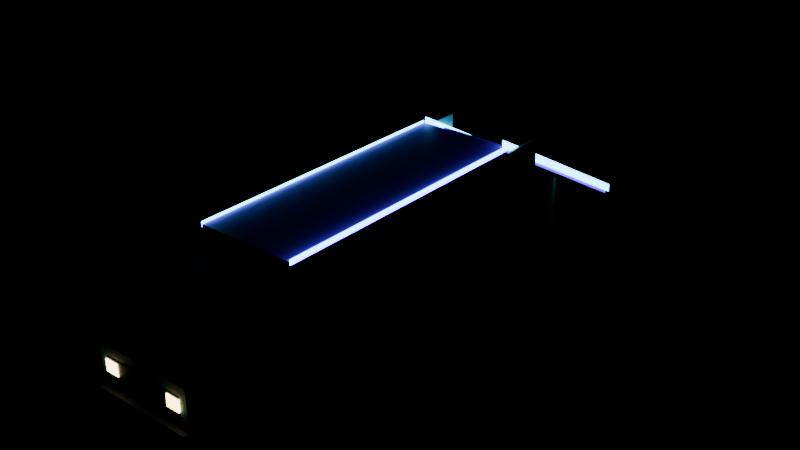 # Source: obstacles.blend  (saved by Blender 5.2.45; exported with 4.5.12 LTS)
import bpy
from mathutils import Matrix  # noqa: F401  (used for matrix-valued properties, if any)

bpy.ops.wm.read_factory_settings(use_empty=True)
scene = bpy.context.scene
scene.name = 'Scene'

# ---- images (referenced by path relative to the original .blend; pixels are not part of the script)
import os
ASSET_DIR = os.environ.get("B2B_ASSET_DIR", "")  # directory of the original .blend (textures are referenced by path, not embedded)
HERE = os.path.dirname(os.path.abspath(__file__))  # packed textures are extracted next to this script under _unpacked/

def load_image(name, relpath, width, height, colorspace="sRGB"):
    """Load a texture the original file referenced (path relative to the .blend, or extracted next to this script)."""
    p = next((c for c in (os.path.join(HERE, relpath), os.path.join(ASSET_DIR, relpath)) if relpath and os.path.exists(c)), "")
    if p:
        img = bpy.data.images.load(p, check_existing=True)
        img.name = name
    else:  # same state as the original file: an image datablock whose file is absent (Cycles renders it pink)
        img = bpy.data.images.new(name, width, height)
        img.source = "FILE"
        img.filepath = "//" + (relpath or name)
    img.colorspace_settings.name = colorspace
    return img
img_wood_png = load_image('wood.png', 'wood.png', 1024, 1024, 'sRGB')

# ---- materials (node trees are filled in below, after node groups)
mat_t_paint = bpy.data.materials.new('T_Paint')
mat_t_paint.diffuse_color = (0.04971, 0.2122, 0.1946, 1.0)
mat_t_paintred = bpy.data.materials.new('T_PaintRed')
mat_t_paintred.diffuse_color = (0.2705, 0.008568, 0.0648, 1.0)
mat_t_wood = bpy.data.materials.new('T_Wood')
mat_t_wood.diffuse_color = (1.0, 1.0, 1.0, 1.0)
mat_t_metal = bpy.data.materials.new('T_Metal')
mat_t_metal.diffuse_color = (0.02315, 0.02519, 0.02956, 1.0)
mat_t_glass = bpy.data.materials.new('T_Glass')
mat_t_glass.diffuse_color = (0.004391, 0.008023, 0.01444, 1.0)
mat_t_neon = bpy.data.materials.new('T_Neon')
mat_t_neon.diffuse_color = (0.09084, 0.624, 1.0, 1.0)
mat_t_tire = bpy.data.materials.new('T_Tire')
mat_t_tire.diffuse_color = (0.006995, 0.006995, 0.006995, 1.0)
mat_t_lamp = bpy.data.materials.new('T_Lamp')
mat_t_lamp.diffuse_color = (1.0, 0.7913, 0.3515, 1.0)
mat_t_rust = bpy.data.materials.new('T_Rust')
mat_t_rust.diffuse_color = (0.1946, 0.06848, 0.0319, 1.0)

# ---- material node trees
mat_t_paint.use_nodes = True; mat_t_paint.node_tree.nodes.clear()
_N = mat_t_paint.node_tree.nodes; _L = mat_t_paint.node_tree.links
n0 = _N.new('ShaderNodeBsdfPrincipled'); n0.name = 'Principled BSDF'; n0.location = (-200, 100)
n0.inputs[0].default_value = (0.04971, 0.2122, 0.1946, 1.0)
n0.inputs[2].default_value = 0.6
n0.inputs[10].default_value = 0.005
n1 = _N.new('ShaderNodeOutputMaterial'); n1.name = 'Material Output'; n1.location = (200, 100)
_L.new(n0.outputs[0], n1.inputs[0])
n1.is_active_output = True
mat_t_paintred.use_nodes = True; mat_t_paintred.node_tree.nodes.clear()
_N = mat_t_paintred.node_tree.nodes; _L = mat_t_paintred.node_tree.links
n0 = _N.new('ShaderNodeBsdfPrincipled'); n0.name = 'Principled BSDF'; n0.location = (-200, 100)
n0.inputs[0].default_value = (0.2705, 0.008568, 0.0648, 1.0)
n0.inputs[2].default_value = 0.6
n0.inputs[10].default_value = 0.005
n1 = _N.new('ShaderNodeOutputMaterial'); n1.name = 'Material Output'; n1.location = (200, 100)
_L.new(n0.outputs[0], n1.inputs[0])
n1.is_active_output = True
mat_t_wood.use_nodes = True; mat_t_wood.node_tree.nodes.clear()
_N = mat_t_wood.node_tree.nodes; _L = mat_t_wood.node_tree.links
n0 = _N.new('ShaderNodeBsdfPrincipled'); n0.name = 'Principled BSDF'; n0.location = (-200, 100)
n0.inputs[2].default_value = 0.6
n0.inputs[10].default_value = 0.005
n1 = _N.new('ShaderNodeOutputMaterial'); n1.name = 'Material Output'; n1.location = (200, 100)
n2 = _N.new('ShaderNodeTexImage'); n2.name = 'Image Texture'; n2.location = (0, 0)
n2.image = img_wood_png
_L.new(n0.outputs[0], n1.inputs[0])
_L.new(n2.outputs[0], n0.inputs[0])
n1.is_active_output = True
mat_t_metal.use_nodes = True; mat_t_metal.node_tree.nodes.clear()
_N = mat_t_metal.node_tree.nodes; _L = mat_t_metal.node_tree.links
n0 = _N.new('ShaderNodeBsdfPrincipled'); n0.name = 'Principled BSDF'; n0.location = (-200, 100)
n0.inputs[0].default_value = (0.02315, 0.02519, 0.02956, 1.0)
n0.inputs[2].default_value = 0.6
n0.inputs[10].default_value = 0.005
n1 = _N.new('ShaderNodeOutputMaterial'); n1.name = 'Material Output'; n1.location = (200, 100)
_L.new(n0.outputs[0], n1.inputs[0])
n1.is_active_output = True
mat_t_glass.use_nodes = True; mat_t_glass.node_tree.nodes.clear()
_N = mat_t_glass.node_tree.nodes; _L = mat_t_glass.node_tree.links
n0 = _N.new('ShaderNodeBsdfPrincipled'); n0.name = 'Principled BSDF'; n0.location = (-200, 100)
n0.inputs[0].default_value = (0.004391, 0.008023, 0.01444, 1.0)
n0.inputs[2].default_value = 0.6
n0.inputs[10].default_value = 0.005
n1 = _N.new('ShaderNodeOutputMaterial'); n1.name = 'Material Output'; n1.location = (200, 100)
_L.new(n0.outputs[0], n1.inputs[0])
n1.is_active_output = True
mat_t_neon.use_nodes = True; mat_t_neon.node_tree.nodes.clear()
_N = mat_t_neon.node_tree.nodes; _L = mat_t_neon.node_tree.links
n0 = _N.new('ShaderNodeBsdfPrincipled'); n0.name = 'Principled BSDF'; n0.location = (-200, 100)
n0.inputs[0].default_value = (0.09084, 0.624, 1.0, 1.0)
n0.inputs[2].default_value = 0.6
n0.inputs[10].default_value = 0.005
n0.inputs[27].default_value = (0.09084, 0.624, 1.0, 1.0)
n0.inputs[28].default_value = 10.0
n1 = _N.new('ShaderNodeOutputMaterial'); n1.name = 'Material Output'; n1.location = (200, 100)
_L.new(n0.outputs[0], n1.inputs[0])
n1.is_active_output = True
mat_t_tire.use_nodes = True; mat_t_tire.node_tree.nodes.clear()
_N = mat_t_tire.node_tree.nodes; _L = mat_t_tire.node_tree.links
n0 = _N.new('ShaderNodeBsdfPrincipled'); n0.name = 'Principled BSDF'; n0.location = (-200, 100)
n0.inputs[0].default_value = (0.006995, 0.006995, 0.006995, 1.0)
n0.inputs[2].default_value = 0.6
n0.inputs[10].default_value = 0.005
n1 = _N.new('ShaderNodeOutputMaterial'); n1.name = 'Material Output'; n1.location = (200, 100)
_L.new(n0.outputs[0], n1.inputs[0])
n1.is_active_output = True
mat_t_lamp.use_nodes = True; mat_t_lamp.node_tree.nodes.clear()
_N = mat_t_lamp.node_tree.nodes; _L = mat_t_lamp.node_tree.links
n0 = _N.new('ShaderNodeBsdfPrincipled'); n0.name = 'Principled BSDF'; n0.location = (-200, 100)
n0.inputs[0].default_value = (1.0, 0.7913, 0.3515, 1.0)
n0.inputs[2].default_value = 0.6
n0.inputs[10].default_value = 0.005
n0.inputs[27].default_value = (1.0, 0.7913, 0.3515, 1.0)
n0.inputs[28].default_value = 8.0
n1 = _N.new('ShaderNodeOutputMaterial'); n1.name = 'Material Output'; n1.location = (200, 100)
_L.new(n0.outputs[0], n1.inputs[0])
n1.is_active_output = True
mat_t_rust.use_nodes = True; mat_t_rust.node_tree.nodes.clear()
_N = mat_t_rust.node_tree.nodes; _L = mat_t_rust.node_tree.links
n0 = _N.new('ShaderNodeBsdfPrincipled'); n0.name = 'Principled BSDF'; n0.location = (-200, 100)
n0.inputs[0].default_value = (0.1946, 0.06848, 0.0319, 1.0)
n0.inputs[2].default_value = 0.6
n0.inputs[10].default_value = 0.005
n1 = _N.new('ShaderNodeOutputMaterial'); n1.name = 'Material Output'; n1.location = (200, 100)
_L.new(n0.outputs[0], n1.inputs[0])
n1.is_active_output = True

# ---- meshes
me_ramptruck = bpy.data.meshes.new('RampTruck')
me_ramptruck.from_pydata([(0.85, -3.8, 0.35), (-0.85, -3.8, 0.35), (0.85, -11.5, 0.35), (-0.85, -11.5, 0.35), (0.85, -3.8, 0.55), (-0.85, -3.8, 0.55), (0.85, -11.5, 0.55), (-0.85, -11.5, 0.55), (0.95, -11.45, 0.3), (-0.95, -11.45, 0.3), (0.95, -11.7, 0.3), (-0.95, -11.7, 0.3), (0.95, -11.45, 0.5), (-0.95, -11.45, 0.5), (0.95, -11.7, 0.5), (-0.95, -11.7, 0.5), (0.95, -4.0, 0.55), (-0.95, -4.0, 0.55), (0.95, -9.5, 0.55), (-0.95, -9.5, 0.55), (0.95, -4.0, 2.27), (-0.95, -4.0, 2.27), (0.95, -9.5, 2.27), (-0.95, -9.5, 2.27), (0.97, -4.0, 2.27), (-0.97, -4.0, 2.27), (0.97, -9.5, 2.27), (-0.97, -9.5, 2.27), (0.97, -4.0, 2.35), (-0.97, -4.0, 2.35), (0.97, -9.5, 2.35), (-0.97, -9.5, 2.35), (0.97, -4.2, 1.2), (0.95, -4.2, 1.2), (0.97, -9.3, 1.2), (0.95, -9.3, 1.2), (0.97, -4.2, 1.45), (0.95, -4.2, 1.45), (0.97, -9.3, 1.45), (0.95, -9.3, 1.45), (0.97, -4.0, 2.3), (0.95, -4.0, 2.3), (0.97, -9.5, 2.3), (0.95, -9.5, 2.3), (0.97, -4.0, 2.39), (0.95, -4.0, 2.39), (0.97, -9.5, 2.39), (0.95, -9.5, 2.39), (0.97, -5.46, 0.55), (0.95, -5.46, 0.55), (0.97, -5.54, 0.55), (0.95, -5.54, 0.55), (0.97, -5.46, 2.25), (0.95, -5.46, 2.25), (0.97, -5.54, 2.25), (0.95, -5.54, 2.25), (0.97, -7.46, 0.55), (0.95, -7.46, 0.55), (0.97, -7.54, 0.55), (0.95, -7.54, 0.55), (0.97, -7.46, 2.25), (0.95, -7.46, 2.25), (0.97, -7.54, 2.25), (0.95, -7.54, 2.25), (-0.95, -4.2, 1.2), (-0.97, -4.2, 1.2), (-0.95, -9.3, 1.2), (-0.97, -9.3, 1.2), (-0.95, -4.2, 1.45), (-0.97, -4.2, 1.45), (-0.95, -9.3, 1.45), (-0.97, -9.3, 1.45), (-0.95, -4.0, 2.3), (-0.97, -4.0, 2.3), (-0.95, -9.5, 2.3), (-0.97, -9.5, 2.3), (-0.95, -4.0, 2.39), (-0.97, -4.0, 2.39), (-0.95, -9.5, 2.39), (-0.97, -9.5, 2.39), (-0.95, -5.46, 0.55), (-0.97, -5.46, 0.55), (-0.95, -5.54, 0.55), (-0.97, -5.54, 0.55), (-0.95, -5.46, 2.25), (-0.97, -5.46, 2.25), (-0.95, -5.54, 2.25), (-0.97, -5.54, 2.25), (-0.95, -7.46, 0.55), (-0.97, -7.46, 0.55), (-0.95, -7.54, 0.55), (-0.97, -7.54, 0.55), (-0.95, -7.46, 2.25), (-0.97, -7.46, 2.25), (-0.95, -7.54, 2.25), (-0.97, -7.54, 2.25), (1.0, -3.1, 0.55), (0.95, -3.1, 0.55), (1.0, -4.0, 0.55), (1.0, -3.1, 2.25), (0.95, -3.1, 2.25), (1.0, -4.0, 2.25), (0.95, -4.0, 2.25), (-0.95, -3.1, 0.55), (-1.0, -3.1, 0.55), (-1.0, -4.0, 0.55), (-0.95, -3.1, 2.25), (-1.0, -3.1, 2.25), (-0.95, -4.0, 2.25), (-1.0, -4.0, 2.25), (0.85, 0.0, 0.05), (0.85, -4.0, 2.35), (0.85, -4.0, 2.25), (0.85, 0.0, -0.05), (-0.85, 0.0, 0.05), (-0.85, -4.0, 2.35), (-0.85, -4.0, 2.25), (-0.85, 0.0, -0.05), (0.82, -0.4044, 0.3056), (-0.82, -0.4044, 0.3056), (0.82, -0.4844, 0.3056), (-0.82, -0.4844, 0.3056), (0.82, -0.4044, 0.3456), (-0.82, -0.4044, 0.3456), (0.82, -0.4844, 0.3456), (-0.82, -0.4844, 0.3456), (0.82, -0.8489, 0.5611), (-0.82, -0.8489, 0.5611), (0.82, -0.9289, 0.5611), (-0.82, -0.9289, 0.5611), (0.82, -0.8489, 0.6011), (-0.82, -0.8489, 0.6011), (0.82, -0.9289, 0.6011), (-0.82, -0.9289, 0.6011), (0.82, -1.293, 0.8167), (-0.82, -1.293, 0.8167), (0.82, -1.373, 0.8167), (-0.82, -1.373, 0.8167), (0.82, -1.293, 0.8567), (-0.82, -1.293, 0.8567), (0.82, -1.373, 0.8567), (-0.82, -1.373, 0.8567), (0.82, -1.738, 1.072), (-0.82, -1.738, 1.072), (0.82, -1.818, 1.072), (-0.82, -1.818, 1.072), (0.82, -1.738, 1.112), (-0.82, -1.738, 1.112), (0.82, -1.818, 1.112), (-0.82, -1.818, 1.112), (0.82, -2.182, 1.328), (-0.82, -2.182, 1.328), (0.82, -2.262, 1.328), (-0.82, -2.262, 1.328), (0.82, -2.182, 1.368), (-0.82, -2.182, 1.368), (0.82, -2.262, 1.368), (-0.82, -2.262, 1.368), (0.82, -2.627, 1.583), (-0.82, -2.627, 1.583), (0.82, -2.707, 1.583), (-0.82, -2.707, 1.583), (0.82, -2.627, 1.623), (-0.82, -2.627, 1.623), (0.82, -2.707, 1.623), (-0.82, -2.707, 1.623), (0.82, -3.071, 1.839), (-0.82, -3.071, 1.839), (0.82, -3.151, 1.839), (-0.82, -3.151, 1.839), (0.82, -3.071, 1.879), (-0.82, -3.071, 1.879), (0.82, -3.151, 1.879), (-0.82, -3.151, 1.879), (0.82, -3.516, 2.094), (-0.82, -3.516, 2.094), (0.82, -3.596, 2.094), (-0.82, -3.596, 2.094), (0.82, -3.516, 2.134), (-0.82, -3.516, 2.134), (0.82, -3.596, 2.134), (-0.82, -3.596, 2.134), (0.92, 0.0, 0.18), (0.92, -4.0, 2.47), (0.92, -4.0, 2.31), (0.92, 0.0, 0.02), (0.85, 0.0, 0.18), (0.85, -4.0, 2.47), (0.85, -4.0, 2.31), (0.85, 0.0, 0.02), (0.78, -1.95, 0.0), (0.7, -1.95, 0.0), (0.78, -2.05, 0.0), (0.7, -2.05, 0.0), (0.78, -1.95, 1.175), (0.7, -1.95, 1.175), (0.78, -2.05, 1.175), (0.7, -2.05, 1.175), (-0.85, 0.0, 0.18), (-0.85, -4.0, 2.47), (-0.85, -4.0, 2.31), (-0.85, 0.0, 0.02), (-0.92, 0.0, 0.18), (-0.92, -4.0, 2.47), (-0.92, -4.0, 2.31), (-0.92, 0.0, 0.02), (-0.7, -1.95, 0.0), (-0.78, -1.95, 0.0), (-0.7, -2.05, 0.0), (-0.78, -2.05, 0.0), (-0.7, -1.95, 1.175), (-0.78, -1.95, 1.175), (-0.7, -2.05, 1.175), (-0.78, -2.05, 1.175), (0.95, -10.8, 0.55), (-0.95, -10.8, 0.55), (0.95, -9.5, 1.84), (-0.95, -9.5, 1.84), (0.95, -10.8, 1.84), (-0.95, -10.8, 1.84), (0.97, -9.5, 1.84), (-0.97, -9.5, 1.84), (0.97, -10.8, 1.84), (-0.97, -10.8, 1.84), (0.97, -9.5, 1.9), (-0.97, -9.5, 1.9), (0.97, -10.8, 1.9), (-0.97, -10.8, 1.9), (0.87, -10.78, 1.15), (-0.87, -10.78, 1.15), (0.87, -10.81, 1.15), (-0.87, -10.81, 1.15), (0.87, -10.78, 1.78), (-0.87, -10.78, 1.78), (0.87, -10.81, 1.78), (-0.87, -10.81, 1.78), (0.96, -9.7, 1.15), (0.95, -9.7, 1.15), (0.96, -10.65, 1.15), (0.95, -10.65, 1.15), (0.96, -9.7, 1.75), (0.95, -9.7, 1.75), (0.96, -10.65, 1.75), (0.95, -10.65, 1.75), (-0.95, -9.7, 1.15), (-0.96, -9.7, 1.15), (-0.95, -10.65, 1.15), (-0.96, -10.65, 1.15), (-0.95, -9.7, 1.75), (-0.96, -9.7, 1.75), (-0.95, -10.65, 1.75), (-0.96, -10.65, 1.75), (0.95, -11.6, 0.55), (-0.95, -11.6, 0.55), (0.95, -10.8, 1.25), (-0.95, -10.8, 1.25), (0.95, -11.6, 1.25), (-0.95, -11.6, 1.25), (0.8, -11.59, 0.62), (-0.8, -11.59, 0.62), (0.8, -11.61, 0.62), (-0.8, -11.61, 0.62), (0.8, -11.59, 1.05), (-0.8, -11.59, 1.05), (0.8, -11.61, 1.05), (-0.8, -11.61, 1.05), (0.81, -11.6, 0.8), (0.55, -11.6, 0.8), (0.81, -11.63, 0.8), (0.55, -11.63, 0.8), (0.81, -11.6, 1.02), (0.55, -11.6, 1.02), (0.81, -11.63, 1.02), (0.55, -11.63, 1.02), (-0.55, -11.6, 0.8), (-0.81, -11.6, 0.8), (-0.55, -11.63, 0.8), (-0.81, -11.63, 0.8), (-0.55, -11.6, 1.02), (-0.81, -11.6, 1.02), (-0.55, -11.63, 1.02), (-0.81, -11.63, 1.02), (0.97, -5.42, 0.42), (0.69, -5.42, 0.42), (0.97, -5.378, 0.6022), (0.69, -5.378, 0.6022), (0.97, -5.262, 0.7484), (0.69, -5.262, 0.7484), (0.97, -5.093, 0.8295), (0.69, -5.093, 0.8295), (0.97, -4.907, 0.8295), (0.69, -4.907, 0.8295), (0.97, -4.738, 0.7484), (0.69, -4.738, 0.7484), (0.97, -4.622, 0.6022), (0.69, -4.622, 0.6022), (0.97, -4.58, 0.42), (0.69, -4.58, 0.42), (0.97, -4.622, 0.2378), (0.69, -4.622, 0.2378), (0.97, -4.738, 0.09163), (0.69, -4.738, 0.09163), (0.97, -4.907, 0.01053), (0.69, -4.907, 0.01053), (0.97, -5.093, 0.01053), (0.69, -5.093, 0.01053), (0.97, -5.262, 0.09163), (0.69, -5.262, 0.09163), (0.97, -5.378, 0.2378), (0.69, -5.378, 0.2378), (1.0, -4.82, 0.24), (0.98, -4.82, 0.24), (1.0, -5.18, 0.24), (0.98, -5.18, 0.24), (1.0, -4.82, 0.6), (0.98, -4.82, 0.6), (1.0, -5.18, 0.6), (0.98, -5.18, 0.6), (-0.69, -5.42, 0.42), (-0.97, -5.42, 0.42), (-0.69, -5.378, 0.6022), (-0.97, -5.378, 0.6022), (-0.69, -5.262, 0.7484), (-0.97, -5.262, 0.7484), (-0.69, -5.093, 0.8295), (-0.97, -5.093, 0.8295), (-0.69, -4.907, 0.8295), (-0.97, -4.907, 0.8295), (-0.69, -4.738, 0.7484), (-0.97, -4.738, 0.7484), (-0.69, -4.622, 0.6022), (-0.97, -4.622, 0.6022), (-0.69, -4.58, 0.42), (-0.97, -4.58, 0.42), (-0.69, -4.622, 0.2378), (-0.97, -4.622, 0.2378), (-0.69, -4.738, 0.09163), (-0.97, -4.738, 0.09163), (-0.69, -4.907, 0.01053), (-0.97, -4.907, 0.01053), (-0.69, -5.093, 0.01053), (-0.97, -5.093, 0.01053), (-0.69, -5.262, 0.09163), (-0.97, -5.262, 0.09163), (-0.69, -5.378, 0.2378), (-0.97, -5.378, 0.2378), (-0.98, -4.82, 0.24), (-1.0, -4.82, 0.24), (-0.98, -5.18, 0.24), (-1.0, -5.18, 0.24), (-0.98, -4.82, 0.6), (-1.0, -4.82, 0.6), (-0.98, -5.18, 0.6), (-1.0, -5.18, 0.6), (0.97, -9.12, 0.42), (0.69, -9.12, 0.42), (0.97, -9.078, 0.6022), (0.69, -9.078, 0.6022), (0.97, -8.962, 0.7484), (0.69, -8.962, 0.7484), (0.97, -8.793, 0.8295), (0.69, -8.793, 0.8295), (0.97, -8.607, 0.8295), (0.69, -8.607, 0.8295), (0.97, -8.438, 0.7484), (0.69, -8.438, 0.7484), (0.97, -8.322, 0.6022), (0.69, -8.322, 0.6022), (0.97, -8.28, 0.42), (0.69, -8.28, 0.42), (0.97, -8.322, 0.2378), (0.69, -8.322, 0.2378), (0.97, -8.438, 0.09163), (0.69, -8.438, 0.09163), (0.97, -8.607, 0.01053), (0.69, -8.607, 0.01053), (0.97, -8.793, 0.01053), (0.69, -8.793, 0.01053), (0.97, -8.962, 0.09163), (0.69, -8.962, 0.09163), (0.97, -9.078, 0.2378), (0.69, -9.078, 0.2378), (1.0, -8.52, 0.24), (0.98, -8.52, 0.24), (1.0, -8.88, 0.24), (0.98, -8.88, 0.24), (1.0, -8.52, 0.6), (0.98, -8.52, 0.6), (1.0, -8.88, 0.6), (0.98, -8.88, 0.6), (-0.69, -9.12, 0.42), (-0.97, -9.12, 0.42), (-0.69, -9.078, 0.6022), (-0.97, -9.078, 0.6022), (-0.69, -8.962, 0.7484), (-0.97, -8.962, 0.7484), (-0.69, -8.793, 0.8295), (-0.97, -8.793, 0.8295), (-0.69, -8.607, 0.8295), (-0.97, -8.607, 0.8295), (-0.69, -8.438, 0.7484), (-0.97, -8.438, 0.7484), (-0.69, -8.322, 0.6022), (-0.97, -8.322, 0.6022), (-0.69, -8.28, 0.42), (-0.97, -8.28, 0.42), (-0.69, -8.322, 0.2378), (-0.97, -8.322, 0.2378), (-0.69, -8.438, 0.09163), (-0.97, -8.438, 0.09163), (-0.69, -8.607, 0.01053), (-0.97, -8.607, 0.01053), (-0.69, -8.793, 0.01053), (-0.97, -8.793, 0.01053), (-0.69, -8.962, 0.09163), (-0.97, -8.962, 0.09163), (-0.69, -9.078, 0.2378), (-0.97, -9.078, 0.2378), (-0.98, -8.52, 0.24), (-1.0, -8.52, 0.24), (-0.98, -8.88, 0.24), (-1.0, -8.88, 0.24), (-0.98, -8.52, 0.6), (-1.0, -8.52, 0.6), (-0.98, -8.88, 0.6), (-1.0, -8.88, 0.6), (0.97, -11.37, 0.42), (0.69, -11.37, 0.42), (0.97, -11.33, 0.6022), (0.69, -11.33, 0.6022), (0.97, -11.21, 0.7484), (0.69, -11.21, 0.7484), (0.97, -11.04, 0.8295), (0.69, -11.04, 0.8295), (0.97, -10.86, 0.8295), (0.69, -10.86, 0.8295), (0.97, -10.69, 0.7484), (0.69, -10.69, 0.7484), (0.97, -10.57, 0.6022), (0.69, -10.57, 0.6022), (0.97, -10.53, 0.42), (0.69, -10.53, 0.42), (0.97, -10.57, 0.2378), (0.69, -10.57, 0.2378), (0.97, -10.69, 0.09163), (0.69, -10.69, 0.09163), (0.97, -10.86, 0.01053), (0.69, -10.86, 0.01053), (0.97, -11.04, 0.01053), (0.69, -11.04, 0.01053), (0.97, -11.21, 0.09163), (0.69, -11.21, 0.09163), (0.97, -11.33, 0.2378), (0.69, -11.33, 0.2378), (1.0, -10.77, 0.24), (0.98, -10.77, 0.24), (1.0, -11.13, 0.24), (0.98, -11.13, 0.24), (1.0, -10.77, 0.6), (0.98, -10.77, 0.6), (1.0, -11.13, 0.6), (0.98, -11.13, 0.6), (-0.69, -11.37, 0.42), (-0.97, -11.37, 0.42), (-0.69, -11.33, 0.6022), (-0.97, -11.33, 0.6022), (-0.69, -11.21, 0.7484), (-0.97, -11.21, 0.7484), (-0.69, -11.04, 0.8295), (-0.97, -11.04, 0.8295), (-0.69, -10.86, 0.8295), (-0.97, -10.86, 0.8295), (-0.69, -10.69, 0.7484), (-0.97, -10.69, 0.7484), (-0.69, -10.57, 0.6022), (-0.97, -10.57, 0.6022), (-0.69, -10.53, 0.42), (-0.97, -10.53, 0.42), (-0.69, -10.57, 0.2378), (-0.97, -10.57, 0.2378), (-0.69, -10.69, 0.09163), (-0.97, -10.69, 0.09163), (-0.69, -10.86, 0.01053), (-0.97, -10.86, 0.01053), (-0.69, -11.04, 0.01053), (-0.97, -11.04, 0.01053), (-0.69, -11.21, 0.09163), (-0.97, -11.21, 0.09163), (-0.69, -11.33, 0.2378), (-0.97, -11.33, 0.2378), (-0.98, -10.77, 0.24), (-1.0, -10.77, 0.24), (-0.98, -11.13, 0.24), (-1.0, -11.13, 0.24), (-0.98, -10.77, 0.6), (-1.0, -10.77, 0.6), (-0.98, -11.13, 0.6), (-1.0, -11.13, 0.6)], [], [(0, 2, 3, 1), (4, 5, 7, 6), (0, 1, 5, 4), (2, 6, 7, 3), (0, 4, 6, 2), (1, 3, 7, 5), (8, 10, 11, 9), (12, 13, 15, 14), (8, 9, 13, 12), (10, 14, 15, 11), (8, 12, 14, 10), (9, 11, 15, 13), (16, 18, 19, 17), (20, 21, 23, 22), (16, 17, 21, 20), (18, 22, 23, 19), (16, 20, 22, 18), (17, 19, 23, 21), (24, 26, 27, 25), (28, 29, 31, 30), (24, 25, 29, 28), (26, 30, 31, 27), (24, 28, 30, 26), (25, 27, 31, 29), (32, 34, 35, 33), (36, 37, 39, 38), (32, 33, 37, 36), (34, 38, 39, 35), (32, 36, 38, 34), (33, 35, 39, 37), (40, 42, 43, 41), (44, 45, 47, 46), (40, 41, 45, 44), (42, 46, 47, 43), (40, 44, 46, 42), (41, 43, 47, 45), (48, 50, 51, 49), (52, 53, 55, 54), (48, 49, 53, 52), (50, 54, 55, 51), (48, 52, 54, 50), (49, 51, 55, 53), (56, 58, 59, 57), (60, 61, 63, 62), (56, 57, 61, 60), (58, 62, 63, 59), (56, 60, 62, 58), (57, 59, 63, 61), (64, 66, 67, 65), (68, 69, 71, 70), (64, 65, 69, 68), (66, 70, 71, 67), (64, 68, 70, 66), (65, 67, 71, 69), (72, 74, 75, 73), (76, 77, 79, 78), (72, 73, 77, 76), (74, 78, 79, 75), (72, 76, 78, 74), (73, 75, 79, 77), (80, 82, 83, 81), (84, 85, 87, 86), (80, 81, 85, 84), (82, 86, 87, 83), (80, 84, 86, 82), (81, 83, 87, 85), (88, 90, 91, 89), (92, 93, 95, 94), (88, 89, 93, 92), (90, 94, 95, 91), (88, 92, 94, 90), (89, 91, 95, 93), (96, 98, 16, 97), (99, 100, 102, 101), (96, 97, 100, 99), (98, 101, 102, 16), (96, 99, 101, 98), (97, 16, 102, 100), (103, 17, 105, 104), (106, 107, 109, 108), (103, 104, 107, 106), (17, 108, 109, 105), (103, 106, 108, 17), (104, 105, 109, 107), (110, 111, 112, 113), (117, 116, 115, 114), (110, 114, 115, 111), (111, 115, 116, 112), (112, 116, 117, 113), (113, 117, 114, 110), (118, 120, 121, 119), (122, 123, 125, 124), (118, 119, 123, 122), (120, 124, 125, 121), (118, 122, 124, 120), (119, 121, 125, 123), (126, 128, 129, 127), (130, 131, 133, 132), (126, 127, 131, 130), (128, 132, 133, 129), (126, 130, 132, 128), (127, 129, 133, 131), (134, 136, 137, 135), (138, 139, 141, 140), (134, 135, 139, 138), (136, 140, 141, 137), (134, 138, 140, 136), (135, 137, 141, 139), (142, 144, 145, 143), (146, 147, 149, 148), (142, 143, 147, 146), (144, 148, 149, 145), (142, 146, 148, 144), (143, 145, 149, 147), (150, 152, 153, 151), (154, 155, 157, 156), (150, 151, 155, 154), (152, 156, 157, 153), (150, 154, 156, 152), (151, 153, 157, 155), (158, 160, 161, 159), (162, 163, 165, 164), (158, 159, 163, 162), (160, 164, 165, 161), (158, 162, 164, 160), (159, 161, 165, 163), (166, 168, 169, 167), (170, 171, 173, 172), (166, 167, 171, 170), (168, 172, 173, 169), (166, 170, 172, 168), (167, 169, 173, 171), (174, 176, 177, 175), (178, 179, 181, 180), (174, 175, 179, 178), (176, 180, 181, 177), (174, 178, 180, 176), (175, 177, 181, 179), (182, 183, 184, 185), (189, 188, 187, 186), (182, 186, 187, 183), (183, 187, 188, 184), (184, 188, 189, 185), (185, 189, 186, 182), (190, 192, 193, 191), (194, 195, 197, 196), (190, 191, 195, 194), (192, 196, 197, 193), (190, 194, 196, 192), (191, 193, 197, 195), (198, 199, 200, 201), (205, 204, 203, 202), (198, 202, 203, 199), (199, 203, 204, 200), (200, 204, 205, 201), (201, 205, 202, 198), (206, 208, 209, 207), (210, 211, 213, 212), (206, 207, 211, 210), (208, 212, 213, 209), (206, 210, 212, 208), (207, 209, 213, 211), (18, 214, 215, 19), (216, 217, 219, 218), (18, 19, 217, 216), (214, 218, 219, 215), (18, 216, 218, 214), (19, 215, 219, 217), (220, 222, 223, 221), (224, 225, 227, 226), (220, 221, 225, 224), (222, 226, 227, 223), (220, 224, 226, 222), (221, 223, 227, 225), (228, 230, 231, 229), (232, 233, 235, 234), (228, 229, 233, 232), (230, 234, 235, 231), (228, 232, 234, 230), (229, 231, 235, 233), (236, 238, 239, 237), (240, 241, 243, 242), (236, 237, 241, 240), (238, 242, 243, 239), (236, 240, 242, 238), (237, 239, 243, 241), (244, 246, 247, 245), (248, 249, 251, 250), (244, 245, 249, 248), (246, 250, 251, 247), (244, 248, 250, 246), (245, 247, 251, 249), (214, 252, 253, 215), (254, 255, 257, 256), (214, 215, 255, 254), (252, 256, 257, 253), (214, 254, 256, 252), (215, 253, 257, 255), (258, 260, 261, 259), (262, 263, 265, 264), (258, 259, 263, 262), (260, 264, 265, 261), (258, 262, 264, 260), (259, 261, 265, 263), (266, 268, 269, 267), (270, 271, 273, 272), (266, 267, 271, 270), (268, 272, 273, 269), (266, 270, 272, 268), (267, 269, 273, 271), (274, 276, 277, 275), (278, 279, 281, 280), (274, 275, 279, 278), (276, 280, 281, 277), (274, 278, 280, 276), (275, 277, 281, 279), (282, 308, 306, 304, 302, 300, 298, 296, 294, 292, 290, 288, 286, 284), (309, 283, 285, 287, 289, 291, 293, 295, 297, 299, 301, 303, 305, 307), (282, 284, 285, 283), (284, 286, 287, 285), (286, 288, 289, 287), (288, 290, 291, 289), (290, 292, 293, 291), (292, 294, 295, 293), (294, 296, 297, 295), (296, 298, 299, 297), (298, 300, 301, 299), (300, 302, 303, 301), (302, 304, 305, 303), (304, 306, 307, 305), (306, 308, 309, 307), (308, 282, 283, 309), (310, 312, 313, 311), (314, 315, 317, 316), (310, 311, 315, 314), (312, 316, 317, 313), (310, 314, 316, 312), (311, 313, 317, 315), (318, 344, 342, 340, 338, 336, 334, 332, 330, 328, 326, 324, 322, 320), (345, 319, 321, 323, 325, 327, 329, 331, 333, 335, 337, 339, 341, 343), (318, 320, 321, 319), (320, 322, 323, 321), (322, 324, 325, 323), (324, 326, 327, 325), (326, 328, 329, 327), (328, 330, 331, 329), (330, 332, 333, 331), (332, 334, 335, 333), (334, 336, 337, 335), (336, 338, 339, 337), (338, 340, 341, 339), (340, 342, 343, 341), (342, 344, 345, 343), (344, 318, 319, 345), (346, 348, 349, 347), (350, 351, 353, 352), (346, 347, 351, 350), (348, 352, 353, 349), (346, 350, 352, 348), (347, 349, 353, 351), (354, 380, 378, 376, 374, 372, 370, 368, 366, 364, 362, 360, 358, 356), (381, 355, 357, 359, 361, 363, 365, 367, 369, 371, 373, 375, 377, 379), (354, 356, 357, 355), (356, 358, 359, 357), (358, 360, 361, 359), (360, 362, 363, 361), (362, 364, 365, 363), (364, 366, 367, 365), (366, 368, 369, 367), (368, 370, 371, 369), (370, 372, 373, 371), (372, 374, 375, 373), (374, 376, 377, 375), (376, 378, 379, 377), (378, 380, 381, 379), (380, 354, 355, 381), (382, 384, 385, 383), (386, 387, 389, 388), (382, 383, 387, 386), (384, 388, 389, 385), (382, 386, 388, 384), (383, 385, 389, 387), (390, 416, 414, 412, 410, 408, 406, 404, 402, 400, 398, 396, 394, 392), (417, 391, 393, 395, 397, 399, 401, 403, 405, 407, 409, 411, 413, 415), (390, 392, 393, 391), (392, 394, 395, 393), (394, 396, 397, 395), (396, 398, 399, 397), (398, 400, 401, 399), (400, 402, 403, 401), (402, 404, 405, 403), (404, 406, 407, 405), (406, 408, 409, 407), (408, 410, 411, 409), (410, 412, 413, 411), (412, 414, 415, 413), (414, 416, 417, 415), (416, 390, 391, 417), (418, 420, 421, 419), (422, 423, 425, 424), (418, 419, 423, 422), (420, 424, 425, 421), (418, 422, 424, 420), (419, 421, 425, 423), (426, 452, 450, 448, 446, 444, 442, 440, 438, 436, 434, 432, 430, 428), (453, 427, 429, 431, 433, 435, 437, 439, 441, 443, 445, 447, 449, 451), (426, 428, 429, 427), (428, 430, 431, 429), (430, 432, 433, 431), (432, 434, 435, 433), (434, 436, 437, 435), (436, 438, 439, 437), (438, 440, 441, 439), (440, 442, 443, 441), (442, 444, 445, 443), (444, 446, 447, 445), (446, 448, 449, 447), (448, 450, 451, 449), (450, 452, 453, 451), (452, 426, 427, 453), (454, 456, 457, 455), (458, 459, 461, 460), (454, 455, 459, 458), (456, 460, 461, 457), (454, 458, 460, 456), (455, 457, 461, 459), (462, 488, 486, 484, 482, 480, 478, 476, 474, 472, 470, 468, 466, 464), (489, 463, 465, 467, 469, 471, 473, 475, 477, 479, 481, 483, 485, 487), (462, 464, 465, 463), (464, 466, 467, 465), (466, 468, 469, 467), (468, 470, 471, 469), (470, 472, 473, 471), (472, 474, 475, 473), (474, 476, 477, 475), (476, 478, 479, 477), (478, 480, 481, 479), (480, 482, 483, 481), (482, 484, 485, 483), (484, 486, 487, 485), (486, 488, 489, 487), (488, 462, 463, 489), (490, 492, 493, 491), (494, 495, 497, 496), (490, 491, 495, 494), (492, 496, 497, 493), (490, 494, 496, 492), (491, 493, 497, 495)])
me_ramptruck.polygons.foreach_set('material_index', [3, 3, 3, 3, 3, 3, 3, 3, 3, 3, 3, 3, 0, 0, 0, 0, 0, 0, 2, 2, 2, 2, 2, 2, 1, 1, 1, 1, 1, 1, 5, 5, 5, 5, 5, 5, 3, 3, 3, 3, 3, 3, 3, 3, 3, 3, 3, 3, 1, 1, 1, 1, 1, 1, 5, 5, 5, 5, 5, 5, 3, 3, 3, 3, 3, 3, 3, 3, 3, 3, 3, 3, 0, 0, 0, 0, 0, 0, 0, 0, 0, 0, 0, 0, 2, 2, 2, 2, 2, 2, 2, 2, 2, 2, 2, 2, 2, 2, 2, 2, 2, 2, 2, 2, 2, 2, 2, 2, 2, 2, 2, 2, 2, 2, 2, 2, 2, 2, 2, 2, 2, 2, 2, 2, 2, 2, 2, 2, 2, 2, 2, 2, 2, 2, 2, 2, 2, 2, 5, 5, 5, 5, 5, 5, 8, 8, 8, 8, 8, 8, 5, 5, 5, 5, 5, 5, 8, 8, 8, 8, 8, 8, 0, 0, 0, 0, 0, 0, 3, 3, 3, 3, 3, 3, 4, 4, 4, 4, 4, 4, 4, 4, 4, 4, 4, 4, 4, 4, 4, 4, 4, 4, 0, 0, 0, 0, 0, 0, 3, 3, 3, 3, 3, 3, 7, 7, 7, 7, 7, 7, 7, 7, 7, 7, 7, 7, 6, 6, 6, 6, 6, 6, 6, 6, 6, 6, 6, 6, 6, 6, 6, 6, 3, 3, 3, 3, 3, 3, 6, 6, 6, 6, 6, 6, 6, 6, 6, 6, 6, 6, 6, 6, 6, 6, 3, 3, 3, 3, 3, 3, 6, 6, 6, 6, 6, 6, 6, 6, 6, 6, 6, 6, 6, 6, 6, 6, 3, 3, 3, 3, 3, 3, 6, 6, 6, 6, 6, 6, 6, 6, 6, 6, 6, 6, 6, 6, 6, 6, 3, 3, 3, 3, 3, 3, 6, 6, 6, 6, 6, 6, 6, 6, 6, 6, 6, 6, 6, 6, 6, 6, 3, 3, 3, 3, 3, 3, 6, 6, 6, 6, 6, 6, 6, 6, 6, 6, 6, 6, 6, 6, 6, 6, 3, 3, 3, 3, 3, 3])
_uv = me_ramptruck.uv_layers.new(name='UVMap')
_uv.uv.foreach_set('vector', [0.425, -1.9, 0.425, -5.75, -0.425, -5.75, -0.425, -1.9, 0.425, -1.9, -0.425, -1.9, -0.425, -5.75, 0.425, -5.75, 0.425, 0.175, -0.425, 0.175, -0.425, 0.275, 0.425, 0.275, 0.425, 0.175, 0.425, 0.275, -0.425, 0.275, -0.425, 0.175, -1.9, 0.175, -1.9, 0.275, -5.75, 0.275, -5.75, 0.175, -1.9, 0.175, -5.75, 0.175, -5.75, 0.275, -1.9, 0.275, 0.475, -5.725, 0.475, -5.85, -0.475, -5.85, -0.475, -5.725, 0.475, -5.725, -0.475, -5.725, -0.475, -5.85, 0.475, -5.85, 0.475, 0.15, -0.475, 0.15, -0.475, 0.25, 0.475, 0.25, 0.475, 0.15, 0.475, 0.25, -0.475, 0.25, -0.475, 0.15, -5.725, 0.15, -5.725, 0.25, -5.85, 0.25, -5.85, 0.15, -5.725, 0.15, -5.85, 0.15, -5.85, 0.25, -5.725, 0.25, 0.475, -2.0, 0.475, -4.75, -0.475, -4.75, -0.475, -2.0, 0.475, -2.0, -0.475, -2.0, -0.475, -4.75, 0.475, -4.75, 0.475, 0.275, -0.475, 0.275, -0.475, 1.135, 0.475, 1.135, 0.475, 0.275, 0.475, 1.135, -0.475, 1.135, -0.475, 0.275, -2.0, 0.275, -2.0, 1.135, -4.75, 1.135, -4.75, 0.275, -2.0, 0.275, -4.75, 0.275, -4.75, 1.135, -2.0, 1.135, 0.485, -2.0, 0.485, -4.75, -0.485, -4.75, -0.485, -2.0, 0.485, -2.0, -0.485, -2.0, -0.485, -4.75, 0.485, -4.75, 0.485, 1.135, -0.485, 1.135, -0.485, 1.175, 0.485, 1.175, 0.485, 1.135, 0.485, 1.175, -0.485, 1.175, -0.485, 1.135, -2.0, 1.135, -2.0, 1.175, -4.75, 1.175, -4.75, 1.135, -2.0, 1.135, -4.75, 1.135, -4.75, 1.175, -2.0, 1.175, 0.485, -2.1, 0.485, -4.65, 0.475, -4.65, 0.475, -2.1, 0.485, -2.1, 0.475, -2.1, 0.475, -4.65, 0.485, -4.65, 0.485, 0.6, 0.475, 0.6, 0.475, 0.725, 0.485, 0.725, 0.485, 0.6, 0.485, 0.725, 0.475, 0.725, 0.475, 0.6, -2.1, 0.6, -2.1, 0.725, -4.65, 0.725, -4.65, 0.6, -2.1, 0.6, -4.65, 0.6, -4.65, 0.725, -2.1, 0.725, 0.485, -2.0, 0.485, -4.75, 0.475, -4.75, 0.475, -2.0, 0.485, -2.0, 0.475, -2.0, 0.475, -4.75, 0.485, -4.75, 0.485, 1.15, 0.475, 1.15, 0.475, 1.195, 0.485, 1.195, 0.485, 1.15, 0.485, 1.195, 0.475, 1.195, 0.475, 1.15, -2.0, 1.15, -2.0, 1.195, -4.75, 1.195, -4.75, 1.15, -2.0, 1.15, -4.75, 1.15, -4.75, 1.195, -2.0, 1.195, 0.485, -2.73, 0.485, -2.77, 0.475, -2.77, 0.475, -2.73, 0.485, -2.73, 0.475, -2.73, 0.475, -2.77, 0.485, -2.77, 0.485, 0.275, 0.475, 0.275, 0.475, 1.125, 0.485, 1.125, 0.485, 0.275, 0.485, 1.125, 0.475, 1.125, 0.475, 0.275, -2.73, 0.275, -2.73, 1.125, -2.77, 1.125, -2.77, 0.275, -2.73, 0.275, -2.77, 0.275, -2.77, 1.125, -2.73, 1.125, 0.485, -3.73, 0.485, -3.77, 0.475, -3.77, 0.475, -3.73, 0.485, -3.73, 0.475, -3.73, 0.475, -3.77, 0.485, -3.77, 0.485, 0.275, 0.475, 0.275, 0.475, 1.125, 0.485, 1.125, 0.485, 0.275, 0.485, 1.125, 0.475, 1.125, 0.475, 0.275, -3.73, 0.275, -3.73, 1.125, -3.77, 1.125, -3.77, 0.275, -3.73, 0.275, -3.77, 0.275, -3.77, 1.125, -3.73, 1.125, -0.475, -2.1, -0.475, -4.65, -0.485, -4.65, -0.485, -2.1, -0.475, -2.1, -0.485, -2.1, -0.485, -4.65, -0.475, -4.65, -0.475, 0.6, -0.485, 0.6, -0.485, 0.725, -0.475, 0.725, -0.475, 0.6, -0.475, 0.725, -0.485, 0.725, -0.485, 0.6, -2.1, 0.6, -2.1, 0.725, -4.65, 0.725, -4.65, 0.6, -2.1, 0.6, -4.65, 0.6, -4.65, 0.725, -2.1, 0.725, -0.475, -2.0, -0.475, -4.75, -0.485, -4.75, -0.485, -2.0, -0.475, -2.0, -0.485, -2.0, -0.485, -4.75, -0.475, -4.75, -0.475, 1.15, -0.485, 1.15, -0.485, 1.195, -0.475, 1.195, -0.475, 1.15, -0.475, 1.195, -0.485, 1.195, -0.485, 1.15, -2.0, 1.15, -2.0, 1.195, -4.75, 1.195, -4.75, 1.15, -2.0, 1.15, -4.75, 1.15, -4.75, 1.195, -2.0, 1.195, -0.475, -2.73, -0.475, -2.77, -0.485, -2.77, -0.485, -2.73, -0.475, -2.73, -0.485, -2.73, -0.485, -2.77, -0.475, -2.77, -0.475, 0.275, -0.485, 0.275, -0.485, 1.125, -0.475, 1.125, -0.475, 0.275, -0.475, 1.125, -0.485, 1.125, -0.485, 0.275, -2.73, 0.275, -2.73, 1.125, -2.77, 1.125, -2.77, 0.275, -2.73, 0.275, -2.77, 0.275, -2.77, 1.125, -2.73, 1.125, -0.475, -3.73, -0.475, -3.77, -0.485, -3.77, -0.485, -3.73, -0.475, -3.73, -0.485, -3.73, -0.485, -3.77, -0.475, -3.77, -0.475, 0.275, -0.485, 0.275, -0.485, 1.125, -0.475, 1.125, -0.475, 0.275, -0.475, 1.125, -0.485, 1.125, -0.485, 0.275, -3.73, 0.275, -3.73, 1.125, -3.77, 1.125, -3.77, 0.275, -3.73, 0.275, -3.77, 0.275, -3.77, 1.125, -3.73, 1.125, 0.5, -1.55, 0.5, -2.0, 0.475, -2.0, 0.475, -1.55, 0.5, -1.55, 0.475, -1.55, 0.475, -2.0, 0.5, -2.0, 0.5, 0.275, 0.475, 0.275, 0.475, 1.125, 0.5, 1.125, 0.5, 0.275, 0.5, 1.125, 0.475, 1.125, 0.475, 0.275, -1.55, 0.275, -1.55, 1.125, -2.0, 1.125, -2.0, 0.275, -1.55, 0.275, -2.0, 0.275, -2.0, 1.125, -1.55, 1.125, -0.475, -1.55, -0.475, -2.0, -0.5, -2.0, -0.5, -1.55, -0.475, -1.55, -0.5, -1.55, -0.5, -2.0, -0.475, -2.0, -0.475, 0.275, -0.5, 0.275, -0.5, 1.125, -0.475, 1.125, -0.475, 0.275, -0.475, 1.125, -0.5, 1.125, -0.5, 0.275, -1.55, 0.275, -1.55, 1.125, -2.0, 1.125, -2.0, 0.275, -1.55, 0.275, -2.0, 0.275, -2.0, 1.125, -1.55, 1.125, 0.0, 0.025, -2.0, 1.175, -2.0, 1.125, 0.0, -0.025, 0.0, -0.025, -2.0, 1.125, -2.0, 1.175, 0.0, 0.025, 0.425, 0.0, -0.425, 0.0, -0.425, -2.0, 0.425, -2.0, 0.425, 1.175, -0.425, 1.175, -0.425, 1.125, 0.425, 1.125, 0.425, -2.0, -0.425, -2.0, -0.425, 0.0, 0.425, 0.0, 0.425, -0.025, -0.425, -0.025, -0.425, 0.025, 0.425, 0.025, 0.41, -0.2022, 0.41, -0.2422, -0.41, -0.2422, -0.41, -0.2022, 0.41, -0.2022, -0.41, -0.2022, -0.41, -0.2422, 0.41, -0.2422, 0.41, 0.1528, -0.41, 0.1528, -0.41, 0.1728, 0.41, 0.1728, 0.41, 0.1528, 0.41, 0.1728, -0.41, 0.1728, -0.41, 0.1528, -0.2022, 0.1528, -0.2022, 0.1728, -0.2422, 0.1728, -0.2422, 0.1528, -0.2022, 0.1528, -0.2422, 0.1528, -0.2422, 0.1728, -0.2022, 0.1728, 0.41, -0.4244, 0.41, -0.4644, -0.41, -0.4644, -0.41, -0.4244, 0.41, -0.4244, -0.41, -0.4244, -0.41, -0.4644, 0.41, -0.4644, 0.41, 0.2806, -0.41, 0.2806, -0.41, 0.3006, 0.41, 0.3006, 0.41, 0.2806, 0.41, 0.3006, -0.41, 0.3006, -0.41, 0.2806, -0.4244, 0.2806, -0.4244, 0.3006, -0.4644, 0.3006, -0.4644, 0.2806, -0.4244, 0.2806, -0.4644, 0.2806, -0.4644, 0.3006, -0.4244, 0.3006, 0.41, -0.6467, 0.41, -0.6867, -0.41, -0.6867, -0.41, -0.6467, 0.41, -0.6467, -0.41, -0.6467, -0.41, -0.6867, 0.41, -0.6867, 0.41, 0.4083, -0.41, 0.4083, -0.41, 0.4283, 0.41, 0.4283, 0.41, 0.4083, 0.41, 0.4283, -0.41, 0.4283, -0.41, 0.4083, -0.6467, 0.4083, -0.6467, 0.4283, -0.6867, 0.4283, -0.6867, 0.4083, -0.6467, 0.4083, -0.6867, 0.4083, -0.6867, 0.4283, -0.6467, 0.4283, 0.41, -0.8689, 0.41, -0.9089, -0.41, -0.9089, -0.41, -0.8689, 0.41, -0.8689, -0.41, -0.8689, -0.41, -0.9089, 0.41, -0.9089, 0.41, 0.5361, -0.41, 0.5361, -0.41, 0.5561, 0.41, 0.5561, 0.41, 0.5361, 0.41, 0.5561, -0.41, 0.5561, -0.41, 0.5361, -0.8689, 0.5361, -0.8689, 0.5561, -0.9089, 0.5561, -0.9089, 0.5361, -0.8689, 0.5361, -0.9089, 0.5361, -0.9089, 0.5561, -0.8689, 0.5561, 0.41, -1.091, 0.41, -1.131, -0.41, -1.131, -0.41, -1.091, 0.41, -1.091, -0.41, -1.091, -0.41, -1.131, 0.41, -1.131, 0.41, 0.6639, -0.41, 0.6639, -0.41, 0.6839, 0.41, 0.6839, 0.41, 0.6639, 0.41, 0.6839, -0.41, 0.6839, -0.41, 0.6639, -1.091, 0.6639, -1.091, 0.6839, -1.131, 0.6839, -1.131, 0.6639, -1.091, 0.6639, -1.131, 0.6639, -1.131, 0.6839, -1.091, 0.6839, 0.41, -1.313, 0.41, -1.353, -0.41, -1.353, -0.41, -1.313, 0.41, -1.313, -0.41, -1.313, -0.41, -1.353, 0.41, -1.353, 0.41, 0.7917, -0.41, 0.7917, -0.41, 0.8117, 0.41, 0.8117, 0.41, 0.7917, 0.41, 0.8117, -0.41, 0.8117, -0.41, 0.7917, -1.313, 0.7917, -1.313, 0.8117, -1.353, 0.8117, -1.353, 0.7917, -1.313, 0.7917, -1.353, 0.7917, -1.353, 0.8117, -1.313, 0.8117, 0.41, -1.536, 0.41, -1.576, -0.41, -1.576, -0.41, -1.536, 0.41, -1.536, -0.41, -1.536, -0.41, -1.576, 0.41, -1.576, 0.41, 0.9194, -0.41, 0.9194, -0.41, 0.9394, 0.41, 0.9394, 0.41, 0.9194, 0.41, 0.9394, -0.41, 0.9394, -0.41, 0.9194, -1.536, 0.9194, -1.536, 0.9394, -1.576, 0.9394, -1.576, 0.9194, -1.536, 0.9194, -1.576, 0.9194, -1.576, 0.9394, -1.536, 0.9394, 0.41, -1.758, 0.41, -1.798, -0.41, -1.798, -0.41, -1.758, 0.41, -1.758, -0.41, -1.758, -0.41, -1.798, 0.41, -1.798, 0.41, 1.047, -0.41, 1.047, -0.41, 1.067, 0.41, 1.067, 0.41, 1.047, 0.41, 1.067, -0.41, 1.067, -0.41, 1.047, -1.758, 1.047, -1.758, 1.067, -1.798, 1.067, -1.798, 1.047, -1.758, 1.047, -1.798, 1.047, -1.798, 1.067, -1.758, 1.067, 0.0, 0.09, -2.0, 1.235, -2.0, 1.155, 0.0, 0.01, 0.0, 0.01, -2.0, 1.155, -2.0, 1.235, 0.0, 0.09, 0.46, 0.0, 0.425, 0.0, 0.425, -2.0, 0.46, -2.0, 0.46, 1.235, 0.425, 1.235, 0.425, 1.155, 0.46, 1.155, 0.46, -2.0, 0.425, -2.0, 0.425, 0.0, 0.46, 0.0, 0.46, 0.01, 0.425, 0.01, 0.425, 0.09, 0.46, 0.09, 0.39, -0.975, 0.39, -1.025, 0.35, -1.025, 0.35, -0.975, 0.39, -0.975, 0.35, -0.975, 0.35, -1.025, 0.39, -1.025, 0.39, 0.0, 0.35, 0.0, 0.35, 0.5875, 0.39, 0.5875, 0.39, 0.0, 0.39, 0.5875, 0.35, 0.5875, 0.35, 0.0, -0.975, 0.0, -0.975, 0.5875, -1.025, 0.5875, -1.025, 0.0, -0.975, 0.0, -1.025, 0.0, -1.025, 0.5875, -0.975, 0.5875, 0.0, 0.09, -2.0, 1.235, -2.0, 1.155, 0.0, 0.01, 0.0, 0.01, -2.0, 1.155, -2.0, 1.235, 0.0, 0.09, -0.425, 0.0, -0.46, 0.0, -0.46, -2.0, -0.425, -2.0, -0.425, 1.235, -0.46, 1.235, -0.46, 1.155, -0.425, 1.155, -0.425, -2.0, -0.46, -2.0, -0.46, 0.0, -0.425, 0.0, -0.425, 0.01, -0.46, 0.01, -0.46, 0.09, -0.425, 0.09, -0.35, -0.975, -0.35, -1.025, -0.39, -1.025, -0.39, -0.975, -0.35, -0.975, -0.39, -0.975, -0.39, -1.025, -0.35, -1.025, -0.35, 0.0, -0.39, 0.0, -0.39, 0.5875, -0.35, 0.5875, -0.35, 0.0, -0.35, 0.5875, -0.39, 0.5875, -0.39, 0.0, -0.975, 0.0, -0.975, 0.5875, -1.025, 0.5875, -1.025, 0.0, -0.975, 0.0, -1.025, 0.0, -1.025, 0.5875, -0.975, 0.5875, 0.475, -4.75, 0.475, -5.4, -0.475, -5.4, -0.475, -4.75, 0.475, -4.75, -0.475, -4.75, -0.475, -5.4, 0.475, -5.4, 0.475, 0.275, -0.475, 0.275, -0.475, 0.92, 0.475, 0.92, 0.475, 0.275, 0.475, 0.92, -0.475, 0.92, -0.475, 0.275, -4.75, 0.275, -4.75, 0.92, -5.4, 0.92, -5.4, 0.275, -4.75, 0.275, -5.4, 0.275, -5.4, 0.92, -4.75, 0.92, 0.485, -4.75, 0.485, -5.4, -0.485, -5.4, -0.485, -4.75, 0.485, -4.75, -0.485, -4.75, -0.485, -5.4, 0.485, -5.4, 0.485, 0.92, -0.485, 0.92, -0.485, 0.95, 0.485, 0.95, 0.485, 0.92, 0.485, 0.95, -0.485, 0.95, -0.485, 0.92, -4.75, 0.92, -4.75, 0.95, -5.4, 0.95, -5.4, 0.92, -4.75, 0.92, -5.4, 0.92, -5.4, 0.95, -4.75, 0.95, 0.435, -5.39, 0.435, -5.405, -0.435, -5.405, -0.435, -5.39, 0.435, -5.39, -0.435, -5.39, -0.435, -5.405, 0.435, -5.405, 0.435, 0.575, -0.435, 0.575, -0.435, 0.89, 0.435, 0.89, 0.435, 0.575, 0.435, 0.89, -0.435, 0.89, -0.435, 0.575, -5.39, 0.575, -5.39, 0.89, -5.405, 0.89, -5.405, 0.575, -5.39, 0.575, -5.405, 0.575, -5.405, 0.89, -5.39, 0.89, 0.48, -4.85, 0.48, -5.325, 0.475, -5.325, 0.475, -4.85, 0.48, -4.85, 0.475, -4.85, 0.475, -5.325, 0.48, -5.325, 0.48, 0.575, 0.475, 0.575, 0.475, 0.875, 0.48, 0.875, 0.48, 0.575, 0.48, 0.875, 0.475, 0.875, 0.475, 0.575, -4.85, 0.575, -4.85, 0.875, -5.325, 0.875, -5.325, 0.575, -4.85, 0.575, -5.325, 0.575, -5.325, 0.875, -4.85, 0.875, -0.475, -4.85, -0.475, -5.325, -0.48, -5.325, -0.48, -4.85, -0.475, -4.85, -0.48, -4.85, -0.48, -5.325, -0.475, -5.325, -0.475, 0.575, -0.48, 0.575, -0.48, 0.875, -0.475, 0.875, -0.475, 0.575, -0.475, 0.875, -0.48, 0.875, -0.48, 0.575, -4.85, 0.575, -4.85, 0.875, -5.325, 0.875, -5.325, 0.575, -4.85, 0.575, -5.325, 0.575, -5.325, 0.875, -4.85, 0.875, 0.475, -5.4, 0.475, -5.8, -0.475, -5.8, -0.475, -5.4, 0.475, -5.4, -0.475, -5.4, -0.475, -5.8, 0.475, -5.8, 0.475, 0.275, -0.475, 0.275, -0.475, 0.625, 0.475, 0.625, 0.475, 0.275, 0.475, 0.625, -0.475, 0.625, -0.475, 0.275, -5.4, 0.275, -5.4, 0.625, -5.8, 0.625, -5.8, 0.275, -5.4, 0.275, -5.8, 0.275, -5.8, 0.625, -5.4, 0.625, 0.4, -5.795, 0.4, -5.805, -0.4, -5.805, -0.4, -5.795, 0.4, -5.795, -0.4, -5.795, -0.4, -5.805, 0.4, -5.805, 0.4, 0.31, -0.4, 0.31, -0.4, 0.525, 0.4, 0.525, 0.4, 0.31, 0.4, 0.525, -0.4, 0.525, -0.4, 0.31, -5.795, 0.31, -5.795, 0.525, -5.805, 0.525, -5.805, 0.31, -5.795, 0.31, -5.805, 0.31, -5.805, 0.525, -5.795, 0.525, 0.405, -5.798, 0.405, -5.815, 0.275, -5.815, 0.275, -5.798, 0.405, -5.798, 0.275, -5.798, 0.275, -5.815, 0.405, -5.815, 0.405, 0.4, 0.275, 0.4, 0.275, 0.51, 0.405, 0.51, 0.405, 0.4, 0.405, 0.51, 0.275, 0.51, 0.275, 0.4, -5.798, 0.4, -5.798, 0.51, -5.815, 0.51, -5.815, 0.4, -5.798, 0.4, -5.815, 0.4, -5.815, 0.51, -5.798, 0.51, -0.275, -5.798, -0.275, -5.815, -0.405, -5.815, -0.405, -5.798, -0.275, -5.798, -0.405, -5.798, -0.405, -5.815, -0.275, -5.815, -0.275, 0.4, -0.405, 0.4, -0.405, 0.51, -0.275, 0.51, -0.275, 0.4, -0.275, 0.51, -0.405, 0.51, -0.405, 0.4, -5.798, 0.4, -5.798, 0.51, -5.815, 0.51, -5.815, 0.4, -5.798, 0.4, -5.815, 0.4, -5.815, 0.51, -5.798, 0.51, -2.71, 0.21, -2.689, 0.1189, -2.631, 0.04582, -2.547, 0.005265, -2.453, 0.005265, -2.369, 0.04582, -2.311, 0.1189, -2.29, 0.21, -2.311, 0.3011, -2.369, 0.3742, -2.453, 0.4147, -2.547, 0.4147, -2.631, 0.3742, -2.689, 0.3011, -2.689, 0.1189, -2.71, 0.21, -2.689, 0.3011, -2.631, 0.3742, -2.547, 0.4147, -2.453, 0.4147, -2.369, 0.3742, -2.311, 0.3011, -2.29, 0.21, -2.311, 0.1189, -2.369, 0.04582, -2.453, 0.005265, -2.547, 0.005265, -2.631, 0.04582, 0.485, 0.21, 0.485, 0.3011, 0.345, 0.3011, 0.345, 0.21, 0.485, 0.3011, 0.485, 0.3742, 0.345, 0.3742, 0.345, 0.3011, 0.485, -2.631, 0.485, -2.547, 0.345, -2.547, 0.345, -2.631, 0.485, -2.547, 0.485, -2.453, 0.345, -2.453, 0.345, -2.547, 0.485, -2.453, 0.485, -2.369, 0.345, -2.369, 0.345, -2.453, 0.485, 0.3742, 0.485, 0.3011, 0.345, 0.3011, 0.345, 0.3742, 0.485, 0.3011, 0.485, 0.21, 0.345, 0.21, 0.345, 0.3011, 0.485, 0.21, 0.485, 0.1189, 0.345, 0.1189, 0.345, 0.21, 0.485, 0.1189, 0.485, 0.04582, 0.345, 0.04582, 0.345, 0.1189, 0.485, -2.369, 0.485, -2.453, 0.345, -2.453, 0.345, -2.369, 0.485, -2.453, 0.485, -2.547, 0.345, -2.547, 0.345, -2.453, 0.485, -2.547, 0.485, -2.631, 0.345, -2.631, 0.345, -2.547, 0.485, 0.04582, 0.485, 0.1189, 0.345, 0.1189, 0.345, 0.04582, 0.485, 0.1189, 0.485, 0.21, 0.345, 0.21, 0.345, 0.1189, 0.5, -2.41, 0.5, -2.59, 0.49, -2.59, 0.49, -2.41, 0.5, -2.41, 0.49, -2.41, 0.49, -2.59, 0.5, -2.59, 0.5, 0.12, 0.49, 0.12, 0.49, 0.3, 0.5, 0.3, 0.5, 0.12, 0.5, 0.3, 0.49, 0.3, 0.49, 0.12, -2.41, 0.12, -2.41, 0.3, -2.59, 0.3, -2.59, 0.12, -2.41, 0.12, -2.59, 0.12, -2.59, 0.3, -2.41, 0.3, -2.71, 0.21, -2.689, 0.1189, -2.631, 0.04582, -2.547, 0.005265, -2.453, 0.005265, -2.369, 0.04582, -2.311, 0.1189, -2.29, 0.21, -2.311, 0.3011, -2.369, 0.3742, -2.453, 0.4147, -2.547, 0.4147, -2.631, 0.3742, -2.689, 0.3011, -2.689, 0.1189, -2.71, 0.21, -2.689, 0.3011, -2.631, 0.3742, -2.547, 0.4147, -2.453, 0.4147, -2.369, 0.3742, -2.311, 0.3011, -2.29, 0.21, -2.311, 0.1189, -2.369, 0.04582, -2.453, 0.005265, -2.547, 0.005265, -2.631, 0.04582, -0.345, 0.21, -0.345, 0.3011, -0.485, 0.3011, -0.485, 0.21, -0.345, 0.3011, -0.345, 0.3742, -0.485, 0.3742, -0.485, 0.3011, -0.345, -2.631, -0.345, -2.547, -0.485, -2.547, -0.485, -2.631, -0.345, -2.547, -0.345, -2.453, -0.485, -2.453, -0.485, -2.547, -0.345, -2.453, -0.345, -2.369, -0.485, -2.369, -0.485, -2.453, -0.345, 0.3742, -0.345, 0.3011, -0.485, 0.3011, -0.485, 0.3742, -0.345, 0.3011, -0.345, 0.21, -0.485, 0.21, -0.485, 0.3011, -0.345, 0.21, -0.345, 0.1189, -0.485, 0.1189, -0.485, 0.21, -0.345, 0.1189, -0.345, 0.04582, -0.485, 0.04582, -0.485, 0.1189, -0.345, -2.369, -0.345, -2.453, -0.485, -2.453, -0.485, -2.369, -0.345, -2.453, -0.345, -2.547, -0.485, -2.547, -0.485, -2.453, -0.345, -2.547, -0.345, -2.631, -0.485, -2.631, -0.485, -2.547, -0.345, 0.04582, -0.345, 0.1189, -0.485, 0.1189, -0.485, 0.04582, -0.345, 0.1189, -0.345, 0.21, -0.485, 0.21, -0.485, 0.1189, -0.49, -2.41, -0.49, -2.59, -0.5, -2.59, -0.5, -2.41, -0.49, -2.41, -0.5, -2.41, -0.5, -2.59, -0.49, -2.59, -0.49, 0.12, -0.5, 0.12, -0.5, 0.3, -0.49, 0.3, -0.49, 0.12, -0.49, 0.3, -0.5, 0.3, -0.5, 0.12, -2.41, 0.12, -2.41, 0.3, -2.59, 0.3, -2.59, 0.12, -2.41, 0.12, -2.59, 0.12, -2.59, 0.3, -2.41, 0.3, -4.56, 0.21, -4.539, 0.1189, -4.481, 0.04582, -4.397, 0.005265, -4.303, 0.005265, -4.219, 0.04582, -4.161, 0.1189, -4.14, 0.21, -4.161, 0.3011, -4.219, 0.3742, -4.303, 0.4147, -4.397, 0.4147, -4.481, 0.3742, -4.539, 0.3011, -4.539, 0.1189, -4.56, 0.21, -4.539, 0.3011, -4.481, 0.3742, -4.397, 0.4147, -4.303, 0.4147, -4.219, 0.3742, -4.161, 0.3011, -4.14, 0.21, -4.161, 0.1189, -4.219, 0.04582, -4.303, 0.005265, -4.397, 0.005265, -4.481, 0.04582, 0.485, 0.21, 0.485, 0.3011, 0.345, 0.3011, 0.345, 0.21, 0.485, 0.3011, 0.485, 0.3742, 0.345, 0.3742, 0.345, 0.3011, 0.485, -4.481, 0.485, -4.397, 0.345, -4.397, 0.345, -4.481, 0.485, -4.397, 0.485, -4.303, 0.345, -4.303, 0.345, -4.397, 0.485, -4.303, 0.485, -4.219, 0.345, -4.219, 0.345, -4.303, 0.485, 0.3742, 0.485, 0.3011, 0.345, 0.3011, 0.345, 0.3742, 0.485, 0.3011, 0.485, 0.21, 0.345, 0.21, 0.345, 0.3011, 0.485, 0.21, 0.485, 0.1189, 0.345, 0.1189, 0.345, 0.21, 0.485, 0.1189, 0.485, 0.04582, 0.345, 0.04582, 0.345, 0.1189, 0.485, -4.219, 0.485, -4.303, 0.345, -4.303, 0.345, -4.219, 0.485, -4.303, 0.485, -4.397, 0.345, -4.397, 0.345, -4.303, 0.485, -4.397, 0.485, -4.481, 0.345, -4.481, 0.345, -4.397, 0.485, 0.04582, 0.485, 0.1189, 0.345, 0.1189, 0.345, 0.04582, 0.485, 0.1189, 0.485, 0.21, 0.345, 0.21, 0.345, 0.1189, 0.5, -4.26, 0.5, -4.44, 0.49, -4.44, 0.49, -4.26, 0.5, -4.26, 0.49, -4.26, 0.49, -4.44, 0.5, -4.44, 0.5, 0.12, 0.49, 0.12, 0.49, 0.3, 0.5, 0.3, 0.5, 0.12, 0.5, 0.3, 0.49, 0.3, 0.49, 0.12, -4.26, 0.12, -4.26, 0.3, -4.44, 0.3, -4.44, 0.12, -4.26, 0.12, -4.44, 0.12, -4.44, 0.3, -4.26, 0.3, -4.56, 0.21, -4.539, 0.1189, -4.481, 0.04582, -4.397, 0.005265, -4.303, 0.005265, -4.219, 0.04582, -4.161, 0.1189, -4.14, 0.21, -4.161, 0.3011, -4.219, 0.3742, -4.303, 0.4147, -4.397, 0.4147, -4.481, 0.3742, -4.539, 0.3011, -4.539, 0.1189, -4.56, 0.21, -4.539, 0.3011, -4.481, 0.3742, -4.397, 0.4147, -4.303, 0.4147, -4.219, 0.3742, -4.161, 0.3011, -4.14, 0.21, -4.161, 0.1189, -4.219, 0.04582, -4.303, 0.005265, -4.397, 0.005265, -4.481, 0.04582, -0.345, 0.21, -0.345, 0.3011, -0.485, 0.3011, -0.485, 0.21, -0.345, 0.3011, -0.345, 0.3742, -0.485, 0.3742, -0.485, 0.3011, -0.345, -4.481, -0.345, -4.397, -0.485, -4.397, -0.485, -4.481, -0.345, -4.397, -0.345, -4.303, -0.485, -4.303, -0.485, -4.397, -0.345, -4.303, -0.345, -4.219, -0.485, -4.219, -0.485, -4.303, -0.345, 0.3742, -0.345, 0.3011, -0.485, 0.3011, -0.485, 0.3742, -0.345, 0.3011, -0.345, 0.21, -0.485, 0.21, -0.485, 0.3011, -0.345, 0.21, -0.345, 0.1189, -0.485, 0.1189, -0.485, 0.21, -0.345, 0.1189, -0.345, 0.04582, -0.485, 0.04582, -0.485, 0.1189, -0.345, -4.219, -0.345, -4.303, -0.485, -4.303, -0.485, -4.219, -0.345, -4.303, -0.345, -4.397, -0.485, -4.397, -0.485, -4.303, -0.345, -4.397, -0.345, -4.481, -0.485, -4.481, -0.485, -4.397, -0.345, 0.04582, -0.345, 0.1189, -0.485, 0.1189, -0.485, 0.04582, -0.345, 0.1189, -0.345, 0.21, -0.485, 0.21, -0.485, 0.1189, -0.49, -4.26, -0.49, -4.44, -0.5, -4.44, -0.5, -4.26, -0.49, -4.26, -0.5, -4.26, -0.5, -4.44, -0.49, -4.44, -0.49, 0.12, -0.5, 0.12, -0.5, 0.3, -0.49, 0.3, -0.49, 0.12, -0.49, 0.3, -0.5, 0.3, -0.5, 0.12, -4.26, 0.12, -4.26, 0.3, -4.44, 0.3, -4.44, 0.12, -4.26, 0.12, -4.44, 0.12, -4.44, 0.3, -4.26, 0.3, -5.685, 0.21, -5.664, 0.1189, -5.606, 0.04582, -5.522, 0.005265, -5.428, 0.005265, -5.344, 0.04582, -5.286, 0.1189, -5.265, 0.21, -5.286, 0.3011, -5.344, 0.3742, -5.428, 0.4147, -5.522, 0.4147, -5.606, 0.3742, -5.664, 0.3011, -5.664, 0.1189, -5.685, 0.21, -5.664, 0.3011, -5.606, 0.3742, -5.522, 0.4147, -5.428, 0.4147, -5.344, 0.3742, -5.286, 0.3011, -5.265, 0.21, -5.286, 0.1189, -5.344, 0.04582, -5.428, 0.005265, -5.522, 0.005265, -5.606, 0.04582, 0.485, 0.21, 0.485, 0.3011, 0.345, 0.3011, 0.345, 0.21, 0.485, 0.3011, 0.485, 0.3742, 0.345, 0.3742, 0.345, 0.3011, 0.485, -5.606, 0.485, -5.522, 0.345, -5.522, 0.345, -5.606, 0.485, -5.522, 0.485, -5.428, 0.345, -5.428, 0.345, -5.522, 0.485, -5.428, 0.485, -5.344, 0.345, -5.344, 0.345, -5.428, 0.485, 0.3742, 0.485, 0.3011, 0.345, 0.3011, 0.345, 0.3742, 0.485, 0.3011, 0.485, 0.21, 0.345, 0.21, 0.345, 0.3011, 0.485, 0.21, 0.485, 0.1189, 0.345, 0.1189, 0.345, 0.21, 0.485, 0.1189, 0.485, 0.04582, 0.345, 0.04582, 0.345, 0.1189, 0.485, -5.344, 0.485, -5.428, 0.345, -5.428, 0.345, -5.344, 0.485, -5.428, 0.485, -5.522, 0.345, -5.522, 0.345, -5.428, 0.485, -5.522, 0.485, -5.606, 0.345, -5.606, 0.345, -5.522, 0.485, 0.04582, 0.485, 0.1189, 0.345, 0.1189, 0.345, 0.04582, 0.485, 0.1189, 0.485, 0.21, 0.345, 0.21, 0.345, 0.1189, 0.5, -5.385, 0.5, -5.565, 0.49, -5.565, 0.49, -5.385, 0.5, -5.385, 0.49, -5.385, 0.49, -5.565, 0.5, -5.565, 0.5, 0.12, 0.49, 0.12, 0.49, 0.3, 0.5, 0.3, 0.5, 0.12, 0.5, 0.3, 0.49, 0.3, 0.49, 0.12, -5.385, 0.12, -5.385, 0.3, -5.565, 0.3, -5.565, 0.12, -5.385, 0.12, -5.565, 0.12, -5.565, 0.3, -5.385, 0.3, -5.685, 0.21, -5.664, 0.1189, -5.606, 0.04582, -5.522, 0.005265, -5.428, 0.005265, -5.344, 0.04582, -5.286, 0.1189, -5.265, 0.21, -5.286, 0.3011, -5.344, 0.3742, -5.428, 0.4147, -5.522, 0.4147, -5.606, 0.3742, -5.664, 0.3011, -5.664, 0.1189, -5.685, 0.21, -5.664, 0.3011, -5.606, 0.3742, -5.522, 0.4147, -5.428, 0.4147, -5.344, 0.3742, -5.286, 0.3011, -5.265, 0.21, -5.286, 0.1189, -5.344, 0.04582, -5.428, 0.005265, -5.522, 0.005265, -5.606, 0.04582, -0.345, 0.21, -0.345, 0.3011, -0.485, 0.3011, -0.485, 0.21, -0.345, 0.3011, -0.345, 0.3742, -0.485, 0.3742, -0.485, 0.3011, -0.345, -5.606, -0.345, -5.522, -0.485, -5.522, -0.485, -5.606, -0.345, -5.522, -0.345, -5.428, -0.485, -5.428, -0.485, -5.522, -0.345, -5.428, -0.345, -5.344, -0.485, -5.344, -0.485, -5.428, -0.345, 0.3742, -0.345, 0.3011, -0.485, 0.3011, -0.485, 0.3742, -0.345, 0.3011, -0.345, 0.21, -0.485, 0.21, -0.485, 0.3011, -0.345, 0.21, -0.345, 0.1189, -0.485, 0.1189, -0.485, 0.21, -0.345, 0.1189, -0.345, 0.04582, -0.485, 0.04582, -0.485, 0.1189, -0.345, -5.344, -0.345, -5.428, -0.485, -5.428, -0.485, -5.344, -0.345, -5.428, -0.345, -5.522, -0.485, -5.522, -0.485, -5.428, -0.345, -5.522, -0.345, -5.606, -0.485, -5.606, -0.485, -5.522, -0.345, 0.04582, -0.345, 0.1189, -0.485, 0.1189, -0.485, 0.04582, -0.345, 0.1189, -0.345, 0.21, -0.485, 0.21, -0.485, 0.1189, -0.49, -5.385, -0.49, -5.565, -0.5, -5.565, -0.5, -5.385, -0.49, -5.385, -0.5, -5.385, -0.5, -5.565, -0.49, -5.565, -0.49, 0.12, -0.5, 0.12, -0.5, 0.3, -0.49, 0.3, -0.49, 0.12, -0.49, 0.3, -0.5, 0.3, -0.5, 0.12, -5.385, 0.12, -5.385, 0.3, -5.565, 0.3, -5.565, 0.12, -5.385, 0.12, -5.565, 0.12, -5.565, 0.3, -5.385, 0.3])
me_ramptruck.materials.append(mat_t_paint)
me_ramptruck.materials.append(mat_t_paintred)
me_ramptruck.materials.append(mat_t_wood)
me_ramptruck.materials.append(mat_t_metal)
me_ramptruck.materials.append(mat_t_glass)
me_ramptruck.materials.append(mat_t_neon)
me_ramptruck.materials.append(mat_t_tire)
me_ramptruck.materials.append(mat_t_lamp)
me_ramptruck.materials.append(mat_t_rust)
me_ramptruck.update()

# ---- objects
ob_ramptruck = bpy.data.objects.new('RampTruck', me_ramptruck)

# ---- transforms, parenting, visibility, modifiers, constraints
ob_ramptruck.location = (0.0, 0.0, 0.0)

# ---- collection membership
scene.collection.objects.link(ob_ramptruck)

# ---- scene / render settings (as saved in the file)
scene.frame_start = 1; scene.frame_end = 250; scene.frame_set(1)
scene.render.engine = 'BLENDER_EEVEE_NEXT'
scene.render.bake_bias = 0.0
scene.render.bake_samples = 0
scene.render.compositor_device = 'GPU'
scene.eevee.use_volume_custom_range = False
scene.eevee.fast_gi_thickness_near = 0.1
scene.eevee.fast_gi_thickness_far = 0.0
scene.eevee.ray_tracing_options.screen_trace_thickness = 0.1
bpy.context.view_layer.update()

# ---- added for rendering (the .blend has no active camera): camera
cam_auto = bpy.data.cameras.new('AutoCamera')
cam_auto.lens = 50.0
cam_auto.sensor_width = 36.0
cam_auto.clip_end = 1000.0
ob_auto_camera = bpy.data.objects.new('AutoCamera', cam_auto)
scene.collection.objects.link(ob_auto_camera)
ob_auto_camera.location = (11.2269, -19.3223, 10.1915)
ob_auto_camera.rotation_euler = (1.09748, -7.21219e-08, 0.694738)
scene.camera = ob_auto_camera
bpy.context.view_layer.update()

